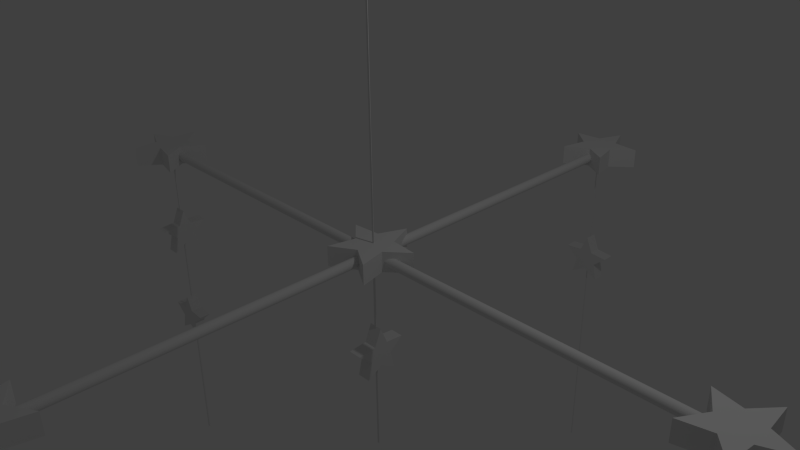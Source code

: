 # Source: mobile2.blend  (saved by Blender 2.76.0; exported with 4.5.12 LTS)
import bpy
from mathutils import Matrix  # noqa: F401  (used for matrix-valued properties, if any)

bpy.ops.wm.read_factory_settings(use_empty=True)
scene = bpy.context.scene
scene.name = 'Scene'

# ---- collections
col_collection_1 = bpy.data.collections.new('Collection 1'); scene.collection.children.link(col_collection_1)

# ---- world
world_world = bpy.data.worlds.new('World'); scene.world = world_world
world_world.color = (0.05088, 0.05088, 0.05088)
world_world.use_sun_shadow = False
world_world.sun_shadow_jitter_overblur = 0.0
world_world.cycles.sampling_method = 'MANUAL'
world_world.cycles.sample_map_resolution = 256

# ---- cameras
cam_camera = bpy.data.cameras.new('Camera')
cam_camera.clip_end = 100.0
cam_camera.lens = 35.0
cam_camera.sensor_width = 32.0
cam_camera.sensor_height = 18.0
cam_camera.ortho_scale = 7.314
cam_camera.dof.focus_distance = 0.0
cam_camera.dof.aperture_fstop = 128.0

# ---- lights
light_lamp = bpy.data.lights.new('Lamp', 'POINT')
light_lamp.transmission_factor = 0.0
light_lamp.cutoff_distance = 30.0
light_lamp.energy = 100.0
light_lamp.shadow_buffer_clip_start = 1.001
light_lamp.shadow_soft_size = 0.1
light_lamp.shadow_maximum_resolution = 0.006
light_lamp.use_absolute_resolution = True
light_lamp.cycles.use_multiple_importance_sampling = False

# ---- meshes
me_cylinder = bpy.data.meshes.new('Cylinder')
me_cylinder.from_pydata([(-4.97, 0.07016, -4.768e-07), (4.97, 0.07016, 4.768e-07), (-4.97, 0.06076, -0.03508), (4.97, 0.06076, -0.03508), (-4.97, 0.03508, -0.06076), (4.97, 0.03508, -0.06076), (-4.97, -7.907e-07, -0.07016), (4.97, 5.448e-07, -0.07016), (-4.97, -0.03508, -0.06076), (4.97, -0.03508, -0.06076), (-4.97, -0.06076, -0.03508), (4.97, -0.06076, -0.03508), (-4.97, -0.07016, -4.768e-07), (4.97, -0.07016, 4.768e-07), (-4.97, -0.06076, 0.03508), (4.97, -0.06076, 0.03508), (-4.97, -0.03508, 0.06076), (4.97, -0.03508, 0.06076), (-4.97, -8.391e-07, 0.07016), (4.97, 4.964e-07, 0.07016), (-4.97, 0.03508, 0.06076), (4.97, 0.03508, 0.06076), (-4.97, 0.06076, 0.03508), (4.97, 0.06076, 0.03508), (0.07016, 4.97, -4.768e-07), (0.07016, -4.97, 4.768e-07), (0.06076, 4.97, -0.03508), (0.06076, -4.97, -0.03508), (0.03508, 4.97, -0.06076), (0.03508, -4.97, -0.06076), (-9.537e-07, 4.97, -0.07016), (9.537e-07, -4.97, -0.07016), (-0.03508, 4.97, -0.06076), (-0.03508, -4.97, -0.06076), (-0.06076, 4.97, -0.03508), (-0.06076, -4.97, -0.03508), (-0.07016, 4.97, -4.768e-07), (-0.07016, -4.97, 4.768e-07), (-0.06076, 4.97, 0.03508), (-0.06076, -4.97, 0.03508), (-0.03508, 4.97, 0.06076), (-0.03508, -4.97, 0.06076), (-9.537e-07, 4.97, 0.07016), (9.537e-07, -4.97, 0.07016), (0.03508, 4.97, 0.06076), (0.03508, -4.97, 0.06076), (0.06076, 4.97, 0.03508), (0.06076, -4.97, 0.03508), (-0.156, 0.2164, 0.1612), (-0.5589, 0.1839, 0.1612), (-0.2541, -0.08151, 0.1612), (-0.3476, -0.4747, 0.1612), (-0.0009884, -0.2668, 0.1612), (0.3441, -0.4773, 0.1612), (0.2534, -0.08339, 0.1612), (0.5602, 0.1797, 0.1612), (0.1576, 0.2153, 0.1612), (0.002179, 0.5883, 0.1612), (-0.156, 0.2164, -0.1303), (-0.5589, 0.1839, -0.1303), (-0.2541, -0.08151, -0.1303), (-0.3476, -0.4747, -0.1303), (-0.0009884, -0.2668, -0.1303), (0.3441, -0.4773, -0.1303), (0.2534, -0.08339, -0.1303), (0.5602, 0.1797, -0.1303), (0.1576, 0.2153, -0.1303), (0.002179, 0.5883, -0.1303), (4.898, 0.2538, 0.1612), (4.504, 0.3462, 0.1612), (4.713, 0.0002019, 0.1612), (4.504, -0.3455, 0.1612), (4.897, -0.2537, 0.1612), (5.161, -0.5597, 0.1612), (5.196, -0.157, 0.1612), (5.568, -0.0004455, 0.1612), (5.196, 0.1567, 0.1612), (5.162, 0.5594, 0.1612), (4.898, 0.2538, -0.1303), (4.504, 0.3462, -0.1303), (4.713, 0.0002019, -0.1303), (4.504, -0.3455, -0.1303), (4.897, -0.2537, -0.1303), (5.161, -0.5597, -0.1303), (5.196, -0.157, -0.1303), (5.568, -0.0004455, -0.1303), (5.196, 0.1567, -0.1303), (5.162, 0.5594, -0.1303), (-5.218, 0.1559, 0.1612), (-5.59, -0.00243, 0.1612), (-5.217, -0.1577, 0.1612), (-5.181, -0.5603, 0.1612), (-4.918, -0.2534, 0.1612), (-4.524, -0.3439, 0.1612), (-4.735, 0.001102, 0.1612), (-4.527, 0.3478, 0.1612), (-4.92, 0.2541, 0.1612), (-5.186, 0.5588, 0.1612), (-5.218, 0.1559, -0.1303), (-5.59, -0.00243, -0.1303), (-5.217, -0.1577, -0.1303), (-5.181, -0.5603, -0.1303), (-4.918, -0.2534, -0.1303), (-4.524, -0.3439, -0.1303), (-4.735, 0.001102, -0.1303), (-4.527, 0.3478, -0.1303), (-4.92, 0.2541, -0.1303), (-5.186, 0.5588, -0.1303), (-0.1587, 5.134, 0.1612), (-0.5615, 5.101, 0.1612), (-0.2567, 4.836, 0.1612), (-0.3503, 4.443, 0.1612), (-0.003664, 4.651, 0.1612), (0.3414, 4.44, 0.1612), (0.2508, 4.834, 0.1612), (0.5575, 5.097, 0.1612), (0.155, 5.133, 0.1612), (-0.0004959, 5.506, 0.1612), (-0.1587, 5.134, -0.1303), (-0.5615, 5.101, -0.1303), (-0.2567, 4.836, -0.1303), (-0.3503, 4.443, -0.1303), (-0.003664, 4.651, -0.1303), (0.3414, 4.44, -0.1303), (0.2508, 4.834, -0.1303), (0.5575, 5.097, -0.1303), (0.155, 5.133, -0.1303), (-0.0004959, 5.506, -0.1303), (-0.003724, -4.716, 0.1612), (-0.3504, -4.508, 0.1612), (-0.2567, -4.901, 0.1612), (-0.5615, -5.167, 0.1612), (-0.1587, -5.199, 0.1612), (-0.0003615, -5.571, 0.1612), (0.155, -5.198, 0.1612), (0.5576, -5.162, 0.1612), (0.2507, -4.899, 0.1612), (0.3413, -4.505, 0.1612), (-0.003724, -4.716, -0.1303), (-0.3504, -4.508, -0.1303), (-0.2567, -4.901, -0.1303), (-0.5615, -5.167, -0.1303), (-0.1587, -5.199, -0.1303), (-0.0003615, -5.571, -0.1303), (0.155, -5.198, -0.1303), (0.5576, -5.162, -0.1303), (0.2507, -4.899, -0.1303), (0.3413, -4.505, -0.1303), (-6.082e-09, 0.01534, -3.087), (-6.082e-09, 0.01534, -0.09243), (0.01632, -0.007669, -3.087), (0.01632, -0.007669, -0.09243), (-0.01632, -0.007669, -3.087), (-0.01632, -0.007669, -0.09243), (4.998, 0.01585, -5.749), (4.998, 0.01585, -0.09243), (5.017, -0.007927, -5.749), (5.017, -0.007927, -0.09243), (4.979, -0.007927, -5.749), (4.979, -0.007927, -0.09243), (-5.03, 0.01529, -5.749), (-5.03, 0.01529, -0.09243), (-5.019, -0.007646, -5.749), (-5.019, -0.007646, -0.09243), (-5.041, -0.007646, -5.749), (-5.041, -0.007646, -0.09243), (-6.302e-09, 4.917, -5.749), (-6.302e-09, 4.917, -0.09243), (0.008104, 4.903, -5.749), (0.008104, 4.903, -0.09243), (-0.008104, 4.903, -5.749), (-0.008104, 4.903, -0.09243), (-5.762e-09, -4.931, -5.749), (-5.762e-09, -4.931, -0.09243), (0.02827, -4.97, -5.749), (0.02827, -4.97, -0.09243), (-0.02827, -4.97, -5.749), (-0.02827, -4.97, -0.09243), (-6.088e-09, 0.01349, 0.0523), (-6.088e-09, 0.01349, 18.93), (0.01433, -0.006744, 0.0523), (0.01433, -0.006744, 18.93), (-0.01433, -0.006744, 0.0523), (-0.01433, -0.006744, 18.93), (-0.1093, 4.818, -1.764), (-0.3847, 4.818, -1.786), (-0.1763, 4.818, -1.967), (-0.2403, 4.818, -2.236), (-0.003351, 4.818, -2.094), (0.2325, 4.818, -2.238), (0.1706, 4.818, -1.969), (0.3802, 4.818, -1.789), (0.1051, 4.818, -1.765), (-0.001186, 4.818, -1.51), (-0.1093, 5.017, -1.764), (-0.3847, 5.017, -1.786), (-0.1763, 5.017, -1.967), (-0.2403, 5.017, -2.236), (-0.003351, 5.017, -2.094), (0.2325, 5.017, -2.238), (0.1706, 5.017, -1.969), (0.3802, 5.017, -1.789), (0.1051, 5.017, -1.765), (-0.001186, 5.017, -1.51), (5.089, -0.1006, -1.323), (5.089, -0.376, -1.345), (5.089, -0.1676, -1.527), (5.089, -0.2315, -1.795), (5.089, 0.005365, -1.653), (5.089, 0.2412, -1.797), (5.089, 0.1793, -1.528), (5.089, 0.389, -1.348), (5.089, 0.1138, -1.324), (5.089, 0.00753, -1.069), (4.89, -0.1006, -1.323), (4.89, -0.376, -1.345), (4.89, -0.1676, -1.527), (4.89, -0.2315, -1.795), (4.89, 0.005365, -1.653), (4.89, 0.2412, -1.797), (4.89, 0.1793, -1.528), (4.89, 0.389, -1.348), (4.89, 0.1138, -1.324), (4.89, 0.00753, -1.069), (4.883, -0.09359, -3.028), (4.607, -0.09359, -3.05), (4.816, -0.09359, -3.231), (4.752, -0.09359, -3.5), (4.989, -0.09359, -3.358), (5.224, -0.09359, -3.502), (5.162, -0.09359, -3.233), (5.372, -0.09359, -3.053), (5.097, -0.09359, -3.029), (4.991, -0.09359, -2.774), (4.883, 0.1057, -3.028), (4.607, 0.1057, -3.05), (4.816, 0.1057, -3.231), (4.752, 0.1057, -3.5), (4.989, 0.1057, -3.358), (5.224, 0.1057, -3.502), (5.162, 0.1057, -3.233), (5.372, 0.1057, -3.053), (5.097, 0.1057, -3.029), (4.991, 0.1057, -2.774), (-4.933, -0.1006, -1.323), (-4.933, -0.376, -1.345), (-4.933, -0.1676, -1.527), (-4.933, -0.2315, -1.795), (-4.933, 0.005365, -1.653), (-4.933, 0.2412, -1.797), (-4.933, 0.1793, -1.528), (-4.933, 0.389, -1.348), (-4.933, 0.1138, -1.324), (-4.933, 0.00753, -1.069), (-5.132, -0.1006, -1.323), (-5.132, -0.376, -1.345), (-5.132, -0.1676, -1.527), (-5.132, -0.2315, -1.795), (-5.132, 0.005365, -1.653), (-5.132, 0.2412, -1.797), (-5.132, 0.1793, -1.528), (-5.132, 0.389, -1.348), (-5.132, 0.1138, -1.324), (-5.132, 0.00753, -1.069), (-5.139, -0.09359, -3.028), (-5.414, -0.09359, -3.05), (-5.206, -0.09359, -3.231), (-5.27, -0.09359, -3.5), (-5.033, -0.09359, -3.358), (-4.797, -0.09359, -3.502), (-4.859, -0.09359, -3.233), (-4.649, -0.09359, -3.053), (-4.925, -0.09359, -3.029), (-5.031, -0.09359, -2.774), (-5.139, 0.1057, -3.028), (-5.414, 0.1057, -3.05), (-5.206, 0.1057, -3.231), (-5.27, 0.1057, -3.5), (-5.033, 0.1057, -3.358), (-4.797, 0.1057, -3.502), (-4.859, 0.1057, -3.233), (-4.649, 0.1057, -3.053), (-4.925, 0.1057, -3.029), (-5.031, 0.1057, -2.774), (-0.1093, -5.06, -1.764), (-0.3847, -5.06, -1.786), (-0.1763, -5.06, -1.967), (-0.2403, -5.06, -2.236), (-0.003351, -5.06, -2.094), (0.2325, -5.06, -2.238), (0.1706, -5.06, -1.969), (0.3802, -5.06, -1.789), (0.1051, -5.06, -1.765), (-0.001186, -5.06, -1.51), (-0.1093, -4.861, -1.764), (-0.3847, -4.861, -1.786), (-0.1763, -4.861, -1.967), (-0.2403, -4.861, -2.236), (-0.003351, -4.861, -2.094), (0.2325, -4.861, -2.238), (0.1706, -4.861, -1.969), (0.3802, -4.861, -1.789), (0.1051, -4.861, -1.765), (-0.001186, -4.861, -1.51), (0.09696, -0.1045, -1.355), (0.09696, -0.3799, -1.377), (0.09696, -0.1715, -1.558), (0.09696, -0.2355, -1.827), (0.09696, 0.001445, -1.685), (0.09696, 0.2373, -1.829), (0.09696, 0.1754, -1.559), (0.09696, 0.385, -1.38), (0.09696, 0.1099, -1.355), (0.09696, 0.00361, -1.1), (-0.1023, -0.1045, -1.355), (-0.1023, -0.3799, -1.377), (-0.1023, -0.1715, -1.558), (-0.1023, -0.2355, -1.827), (-0.1023, 0.001445, -1.685), (-0.1023, 0.2373, -1.829), (-0.1023, 0.1754, -1.559), (-0.1023, 0.385, -1.38), (-0.1023, 0.1099, -1.355), (-0.1023, 0.00361, -1.1), (-6.088e-09, 0.01349, 4.772), (-6.088e-09, 0.01349, 9.492), (-6.088e-09, 0.01349, 14.21), (0.01433, -0.006744, 14.21), (0.01433, -0.006744, 9.492), (0.01433, -0.006744, 4.772), (-0.01433, -0.006744, 14.21), (-0.01433, -0.006744, 9.492), (-0.01433, -0.006744, 4.772)], [], [(0, 1, 3, 2), (2, 3, 5, 4), (4, 5, 7, 6), (6, 7, 9, 8), (8, 9, 11, 10), (10, 11, 13, 12), (12, 13, 15, 14), (14, 15, 17, 16), (16, 17, 19, 18), (18, 19, 21, 20), (22, 23, 1, 0), (20, 21, 23, 22), (24, 25, 27, 26), (26, 27, 29, 28), (28, 29, 31, 30), (30, 31, 33, 32), (32, 33, 35, 34), (34, 35, 37, 36), (36, 37, 39, 38), (38, 39, 41, 40), (40, 41, 43, 42), (42, 43, 45, 44), (46, 47, 25, 24), (44, 45, 47, 46), (57, 67, 58, 48), (56, 66, 67, 57), (55, 65, 66, 56), (54, 64, 65, 55), (53, 63, 64, 54), (52, 62, 63, 53), (51, 61, 62, 52), (50, 60, 61, 51), (49, 59, 60, 50), (48, 58, 59, 49), (59, 58, 67, 66, 65, 64, 63, 62, 61, 60), (49, 50, 51, 52, 53, 54, 55, 56, 57, 48), (77, 87, 78, 68), (76, 86, 87, 77), (75, 85, 86, 76), (74, 84, 85, 75), (73, 83, 84, 74), (72, 82, 83, 73), (71, 81, 82, 72), (70, 80, 81, 71), (69, 79, 80, 70), (68, 78, 79, 69), (79, 78, 87, 86, 85, 84, 83, 82, 81, 80), (69, 70, 71, 72, 73, 74, 75, 76, 77, 68), (97, 107, 98, 88), (96, 106, 107, 97), (95, 105, 106, 96), (94, 104, 105, 95), (93, 103, 104, 94), (92, 102, 103, 93), (91, 101, 102, 92), (90, 100, 101, 91), (89, 99, 100, 90), (88, 98, 99, 89), (99, 98, 107, 106, 105, 104, 103, 102, 101, 100), (89, 90, 91, 92, 93, 94, 95, 96, 97, 88), (117, 127, 118, 108), (116, 126, 127, 117), (115, 125, 126, 116), (114, 124, 125, 115), (113, 123, 124, 114), (112, 122, 123, 113), (111, 121, 122, 112), (110, 120, 121, 111), (109, 119, 120, 110), (108, 118, 119, 109), (119, 118, 127, 126, 125, 124, 123, 122, 121, 120), (109, 110, 111, 112, 113, 114, 115, 116, 117, 108), (137, 147, 138, 128), (136, 146, 147, 137), (135, 145, 146, 136), (134, 144, 145, 135), (133, 143, 144, 134), (132, 142, 143, 133), (131, 141, 142, 132), (130, 140, 141, 131), (129, 139, 140, 130), (128, 138, 139, 129), (139, 138, 147, 146, 145, 144, 143, 142, 141, 140), (129, 130, 131, 132, 133, 134, 135, 136, 137, 128), (148, 149, 151, 150), (152, 153, 149, 148), (150, 151, 153, 152), (151, 149, 153), (148, 150, 152), (154, 155, 157, 156), (158, 159, 155, 154), (156, 157, 159, 158), (157, 155, 159), (154, 156, 158), (160, 161, 163, 162), (164, 165, 161, 160), (162, 163, 165, 164), (163, 161, 165), (160, 162, 164), (166, 167, 169, 168), (170, 171, 167, 166), (168, 169, 171, 170), (169, 167, 171), (166, 168, 170), (172, 173, 175, 174), (176, 177, 173, 172), (174, 175, 177, 176), (175, 173, 177), (172, 174, 176), (326, 179, 181, 327), (330, 183, 179, 326), (327, 181, 183, 330), (181, 179, 183), (178, 180, 182), (193, 203, 194, 184), (192, 202, 203, 193), (191, 201, 202, 192), (190, 200, 201, 191), (189, 199, 200, 190), (188, 198, 199, 189), (187, 197, 198, 188), (186, 196, 197, 187), (185, 195, 196, 186), (184, 194, 195, 185), (195, 194, 203, 202, 201, 200, 199, 198, 197, 196), (185, 186, 187, 188, 189, 190, 191, 192, 193, 184), (213, 223, 214, 204), (212, 222, 223, 213), (211, 221, 222, 212), (210, 220, 221, 211), (209, 219, 220, 210), (208, 218, 219, 209), (207, 217, 218, 208), (206, 216, 217, 207), (205, 215, 216, 206), (204, 214, 215, 205), (215, 214, 223, 222, 221, 220, 219, 218, 217, 216), (205, 206, 207, 208, 209, 210, 211, 212, 213, 204), (233, 243, 234, 224), (232, 242, 243, 233), (231, 241, 242, 232), (230, 240, 241, 231), (229, 239, 240, 230), (228, 238, 239, 229), (227, 237, 238, 228), (226, 236, 237, 227), (225, 235, 236, 226), (224, 234, 235, 225), (235, 234, 243, 242, 241, 240, 239, 238, 237, 236), (225, 226, 227, 228, 229, 230, 231, 232, 233, 224), (253, 263, 254, 244), (252, 262, 263, 253), (251, 261, 262, 252), (250, 260, 261, 251), (249, 259, 260, 250), (248, 258, 259, 249), (247, 257, 258, 248), (246, 256, 257, 247), (245, 255, 256, 246), (244, 254, 255, 245), (255, 254, 263, 262, 261, 260, 259, 258, 257, 256), (245, 246, 247, 248, 249, 250, 251, 252, 253, 244), (273, 283, 274, 264), (272, 282, 283, 273), (271, 281, 282, 272), (270, 280, 281, 271), (269, 279, 280, 270), (268, 278, 279, 269), (267, 277, 278, 268), (266, 276, 277, 267), (265, 275, 276, 266), (264, 274, 275, 265), (275, 274, 283, 282, 281, 280, 279, 278, 277, 276), (265, 266, 267, 268, 269, 270, 271, 272, 273, 264), (293, 303, 294, 284), (292, 302, 303, 293), (291, 301, 302, 292), (290, 300, 301, 291), (289, 299, 300, 290), (288, 298, 299, 289), (287, 297, 298, 288), (286, 296, 297, 287), (285, 295, 296, 286), (284, 294, 295, 285), (295, 294, 303, 302, 301, 300, 299, 298, 297, 296), (285, 286, 287, 288, 289, 290, 291, 292, 293, 284), (313, 323, 314, 304), (312, 322, 323, 313), (311, 321, 322, 312), (310, 320, 321, 311), (309, 319, 320, 310), (308, 318, 319, 309), (307, 317, 318, 308), (306, 316, 317, 307), (305, 315, 316, 306), (304, 314, 315, 305), (315, 314, 323, 322, 321, 320, 319, 318, 317, 316), (305, 306, 307, 308, 309, 310, 311, 312, 313, 304), (180, 329, 332, 182), (329, 328, 331, 332), (328, 327, 330, 331), (182, 332, 324, 178), (332, 331, 325, 324), (331, 330, 326, 325), (178, 324, 329, 180), (324, 325, 328, 329), (325, 326, 327, 328)])
me_cylinder.polygons.foreach_set('use_smooth', [1, 1, 1, 1, 1, 1, 1, 1, 1, 1, 1, 1, 1, 1, 1, 1, 1, 1, 1, 1, 1, 1, 1, 1, 0, 0, 0, 0, 0, 0, 0, 0, 0, 0, 0, 0, 0, 0, 0, 0, 0, 0, 0, 0, 0, 0, 0, 0, 0, 0, 0, 0, 0, 0, 0, 0, 0, 0, 0, 0, 0, 0, 0, 0, 0, 0, 0, 0, 0, 0, 0, 0, 0, 0, 0, 0, 0, 0, 0, 0, 0, 0, 0, 0, 0, 0, 0, 0, 0, 0, 0, 0, 0, 0, 0, 0, 0, 0, 0, 0, 0, 0, 0, 0, 0, 0, 0, 0, 0, 0, 0, 0, 0, 0, 0, 0, 0, 0, 0, 0, 0, 0, 0, 0, 0, 0, 0, 0, 0, 0, 0, 0, 0, 0, 0, 0, 0, 0, 0, 0, 0, 0, 0, 0, 0, 0, 0, 0, 0, 0, 0, 0, 0, 0, 0, 0, 0, 0, 0, 0, 0, 0, 0, 0, 0, 0, 0, 0, 0, 0, 0, 0, 0, 0, 0, 0, 0, 0, 0, 0, 0, 0, 0, 0, 0, 0, 0, 0, 0, 0, 0, 0, 0, 0, 0, 0, 0, 0, 0, 0, 0, 0, 0, 0, 0, 0, 0])
_uv = me_cylinder.uv_layers.new(name='UVMap')
_uv.uv.foreach_set('vector', [0.0009359, 0.0445, 0.6301, 0.04473, 0.6302, 0.05571, 0.001024, 0.05548, 0.001024, 0.05548, 0.6302, 0.05571, 0.6302, 0.06669, 0.001111, 0.06646, 0.001111, 0.06646, 0.6302, 0.06669, 0.6303, 0.07767, 0.001199, 0.07744, 0.001199, 0.07744, 0.6303, 0.07767, 0.6304, 0.08864, 0.001287, 0.08842, 0.001287, 0.08842, 0.6304, 0.08864, 0.6305, 0.09962, 0.001375, 0.0994, 0.001375, 0.0994, 0.6305, 0.09962, 0.6306, 0.1106, 0.001462, 0.1104, 0.001462, 0.1104, 0.6306, 0.1106, 0.6307, 0.1216, 0.00155, 0.1214, 0.00155, 0.1214, 0.6307, 0.1216, 0.6308, 0.1326, 0.001638, 0.1323, 0.0005849, 0.0005849, 0.6297, 0.000806, 0.6298, 0.01179, 0.0006726, 0.01156, 0.0006726, 0.01156, 0.6298, 0.01179, 0.6299, 0.02277, 0.0007604, 0.02254, 0.0008482, 0.03352, 0.63, 0.03375, 0.6301, 0.04473, 0.0009359, 0.0445, 0.0007604, 0.02254, 0.6299, 0.02277, 0.63, 0.03375, 0.0008482, 0.03352, 0.6307, 0.2545, 0.001593, 0.2545, 0.001501, 0.2435, 0.6306, 0.2435, 0.6306, 0.2435, 0.001501, 0.2435, 0.00141, 0.2326, 0.6305, 0.2326, 0.6305, 0.2326, 0.00141, 0.2326, 0.001318, 0.2216, 0.6304, 0.2216, 0.6304, 0.2216, 0.001318, 0.2216, 0.001226, 0.2106, 0.6304, 0.2106, 0.6304, 0.2106, 0.001226, 0.2106, 0.001135, 0.1996, 0.6303, 0.1996, 0.6303, 0.1996, 0.001135, 0.1996, 0.001043, 0.1886, 0.6302, 0.1886, 0.6302, 0.1886, 0.001043, 0.1886, 0.0009515, 0.1777, 0.6301, 0.1777, 0.6301, 0.1777, 0.0009515, 0.1777, 0.0008598, 0.1667, 0.63, 0.1667, 0.63, 0.1667, 0.0008598, 0.1667, 0.0007682, 0.1557, 0.6299, 0.1557, 0.6299, 0.1557, 0.0007682, 0.1557, 0.0006766, 0.1447, 0.6298, 0.1447, 0.6308, 0.2655, 0.001684, 0.2655, 0.001593, 0.2545, 0.6307, 0.2545, 0.6298, 0.1447, 0.0006766, 0.1447, 0.0005849, 0.1337, 0.6297, 0.1337, 0.1124, 0.307, 0.1124, 0.2667, 0.05649, 0.2667, 0.05649, 0.307, 0.1683, 0.307, 0.1683, 0.2667, 0.1124, 0.2667, 0.1124, 0.307, 0.2242, 0.307, 0.2242, 0.2667, 0.1683, 0.2667, 0.1683, 0.307, 0.2801, 0.307, 0.2801, 0.2667, 0.2242, 0.2667, 0.2242, 0.307, 0.336, 0.307, 0.336, 0.2667, 0.2801, 0.2667, 0.2801, 0.307, 0.3919, 0.307, 0.3919, 0.2667, 0.336, 0.2667, 0.336, 0.307, 0.4478, 0.307, 0.4478, 0.2667, 0.3919, 0.2667, 0.3919, 0.307, 0.5038, 0.307, 0.5038, 0.2667, 0.4478, 0.2667, 0.4478, 0.307, 0.5597, 0.307, 0.5597, 0.2667, 0.5038, 0.2667, 0.5038, 0.307, 0.05649, 0.307, 0.05649, 0.2667, 0.0005849, 0.2667, 0.000585, 0.307, 0.2974, 0.6788, 0.3397, 0.7153, 0.3269, 0.7698, 0.3748, 0.7408, 0.4226, 0.7698, 0.4099, 0.7153, 0.4522, 0.6788, 0.3965, 0.6741, 0.3748, 0.6225, 0.3531, 0.6741, 0.149, 0.6521, 0.1779, 0.6999, 0.149, 0.7478, 0.2034, 0.7351, 0.24, 0.7774, 0.2447, 0.7216, 0.2962, 0.6999, 0.2447, 0.6783, 0.24, 0.6225, 0.2034, 0.6648, 0.336, 0.3497, 0.336, 0.39, 0.3919, 0.39, 0.3919, 0.3497, 0.2801, 0.3497, 0.2801, 0.39, 0.336, 0.39, 0.336, 0.3497, 0.2242, 0.3497, 0.2242, 0.39, 0.2801, 0.39, 0.2801, 0.3497, 0.1683, 0.3497, 0.1683, 0.39, 0.2242, 0.39, 0.2242, 0.3497, 0.1124, 0.3497, 0.1124, 0.39, 0.1683, 0.39, 0.1683, 0.3497, 0.05649, 0.3497, 0.05649, 0.39, 0.1124, 0.39, 0.1124, 0.3497, 0.0005849, 0.3497, 0.0005849, 0.39, 0.05649, 0.39, 0.05649, 0.3497, 0.5038, 0.3497, 0.5038, 0.39, 0.5597, 0.39, 0.5597, 0.3497, 0.4478, 0.3497, 0.4478, 0.39, 0.5038, 0.39, 0.5038, 0.3497, 0.3919, 0.3497, 0.3919, 0.39, 0.4478, 0.39, 0.4478, 0.3497, 0.2742, 0.6214, 0.2615, 0.5669, 0.3038, 0.5304, 0.2481, 0.5257, 0.2264, 0.4741, 0.2047, 0.5257, 0.149, 0.5304, 0.1913, 0.5669, 0.1786, 0.6214, 0.2264, 0.5924, 0.7003, 0.4741, 0.6638, 0.5164, 0.6093, 0.5037, 0.6383, 0.5516, 0.6093, 0.5994, 0.6638, 0.5867, 0.7003, 0.629, 0.705, 0.5732, 0.7566, 0.5516, 0.705, 0.5299, 0.4478, 0.3082, 0.4478, 0.3485, 0.5038, 0.3485, 0.5038, 0.3082, 0.3919, 0.3082, 0.3919, 0.3485, 0.4478, 0.3485, 0.4478, 0.3082, 0.336, 0.3082, 0.336, 0.3485, 0.3919, 0.3485, 0.3919, 0.3082, 0.2801, 0.3082, 0.2801, 0.3485, 0.336, 0.3485, 0.336, 0.3082, 0.2242, 0.3082, 0.2242, 0.3485, 0.2801, 0.3485, 0.2801, 0.3082, 0.1683, 0.3082, 0.1683, 0.3485, 0.2242, 0.3485, 0.2242, 0.3082, 0.1124, 0.3082, 0.1124, 0.3485, 0.1683, 0.3485, 0.1683, 0.3082, 0.05649, 0.3082, 0.05649, 0.3485, 0.1124, 0.3485, 0.1124, 0.3082, 0.0005849, 0.3082, 0.000585, 0.3485, 0.05649, 0.3485, 0.05649, 0.3082, 0.5038, 0.3082, 0.5038, 0.3485, 0.5597, 0.3485, 0.5597, 0.3082, 0.6867, 0.473, 0.7084, 0.4215, 0.7641, 0.4167, 0.7218, 0.3802, 0.7346, 0.3257, 0.6867, 0.3547, 0.6389, 0.3257, 0.6516, 0.3802, 0.6093, 0.4167, 0.665, 0.4215, 0.05682, 0.4741, 0.05211, 0.5299, 0.0005849, 0.5515, 0.05211, 0.5732, 0.05682, 0.629, 0.09338, 0.5867, 0.1478, 0.5994, 0.1189, 0.5516, 0.1478, 0.5037, 0.09338, 0.5164, 0.4478, 0.4315, 0.4478, 0.3912, 0.3919, 0.3912, 0.3919, 0.4315, 0.5038, 0.4315, 0.5038, 0.3912, 0.4478, 0.3912, 0.4478, 0.4315, 0.5597, 0.4315, 0.5597, 0.3912, 0.5038, 0.3912, 0.5038, 0.4315, 0.05649, 0.4315, 0.05649, 0.3912, 0.0005849, 0.3912, 0.0005849, 0.4315, 0.1124, 0.4315, 0.1124, 0.3912, 0.05649, 0.3912, 0.05649, 0.4315, 0.1683, 0.4315, 0.1683, 0.3912, 0.1124, 0.3912, 0.1124, 0.4315, 0.2242, 0.4315, 0.2242, 0.3912, 0.1683, 0.3912, 0.1683, 0.4315, 0.2801, 0.4315, 0.2801, 0.3912, 0.2242, 0.3912, 0.2242, 0.4315, 0.336, 0.4315, 0.336, 0.3912, 0.2801, 0.3912, 0.2801, 0.4315, 0.3919, 0.4315, 0.3919, 0.3912, 0.336, 0.3912, 0.336, 0.4315, 0.632, 0.2111, 0.6835, 0.2328, 0.6882, 0.2885, 0.7248, 0.2462, 0.7792, 0.259, 0.7503, 0.2111, 0.7792, 0.1633, 0.7248, 0.176, 0.6882, 0.1337, 0.6835, 0.1894, 0.4609, 0.7211, 0.5166, 0.7258, 0.5383, 0.7774, 0.56, 0.7258, 0.6157, 0.7211, 0.5734, 0.6846, 0.5862, 0.6301, 0.5383, 0.6591, 0.4905, 0.6301, 0.5032, 0.6846, 0.2242, 0.473, 0.2242, 0.4327, 0.1683, 0.4327, 0.1683, 0.473, 0.2801, 0.473, 0.2801, 0.4327, 0.2242, 0.4327, 0.2242, 0.473, 0.336, 0.473, 0.336, 0.4327, 0.2801, 0.4327, 0.2801, 0.473, 0.3919, 0.473, 0.3919, 0.4327, 0.336, 0.4327, 0.336, 0.473, 0.4478, 0.473, 0.4478, 0.4327, 0.3919, 0.4327, 0.3919, 0.473, 0.5038, 0.473, 0.5038, 0.4327, 0.4478, 0.4327, 0.4478, 0.473, 0.5597, 0.473, 0.5597, 0.4327, 0.5038, 0.4327, 0.5038, 0.473, 0.05649, 0.473, 0.05649, 0.4327, 0.0005849, 0.4327, 0.0005849, 0.473, 0.1124, 0.473, 0.1124, 0.4327, 0.05649, 0.4327, 0.05649, 0.473, 0.1683, 0.473, 0.1683, 0.4327, 0.1124, 0.4327, 0.1124, 0.473, 0.4609, 0.5994, 0.5154, 0.5867, 0.5519, 0.629, 0.5566, 0.5732, 0.6082, 0.5516, 0.5566, 0.5299, 0.5519, 0.4741, 0.5154, 0.5164, 0.4609, 0.5037, 0.4899, 0.5516, 0.305, 0.5304, 0.3473, 0.5669, 0.3345, 0.6214, 0.3824, 0.5924, 0.4302, 0.6214, 0.4175, 0.5669, 0.4598, 0.5304, 0.4041, 0.5257, 0.3824, 0.4741, 0.3607, 0.5257, 0.1245, 0.6302, 0.1245, 0.9424, 0.119, 0.9424, 0.119, 0.6302, 0.1299, 0.6301, 0.1299, 0.9423, 0.1245, 0.9424, 0.1245, 0.6302, 0.119, 0.6302, 0.119, 0.9424, 0.1136, 0.9424, 0.1136, 0.6302, 0.6036, 0.3065, 0.6014, 0.3097, 0.5991, 0.3065, 0.6014, 0.3022, 0.6036, 0.3053, 0.5991, 0.3053, 0.8193, 0.1338, 0.8191, 0.5853, 0.8112, 0.5854, 0.8114, 0.1339, 0.8272, 0.1338, 0.827, 0.5853, 0.8191, 0.5853, 0.8193, 0.1338, 0.835, 0.1337, 0.8349, 0.5852, 0.827, 0.5853, 0.8272, 0.1338, 0.6044, 0.2932, 0.6017, 0.2965, 0.5991, 0.2932, 0.6017, 0.2977, 0.6044, 0.301, 0.5991, 0.301, 0.95, 0.1338, 0.95, 0.5242, 0.9432, 0.5243, 0.9432, 0.1339, 0.9568, 0.1338, 0.9568, 0.5242, 0.95, 0.5242, 0.95, 0.1338, 0.9636, 0.1337, 0.9636, 0.5241, 0.9568, 0.5242, 0.9568, 0.1338, 0.5991, 0.3188, 0.6027, 0.3188, 0.6005, 0.3216, 0.6027, 0.3256, 0.5991, 0.3256, 0.6005, 0.3228, 0.1423, 0.6302, 0.1422, 0.9472, 0.1366, 0.9473, 0.1367, 0.6302, 0.1478, 0.6301, 0.1477, 0.9472, 0.1422, 0.9472, 0.1423, 0.6302, 0.1367, 0.6302, 0.1366, 0.9473, 0.1311, 0.9473, 0.1312, 0.6303, 0.6011, 0.3279, 0.5991, 0.329, 0.5991, 0.3268, 0.6002, 0.3302, 0.6014, 0.3321, 0.5991, 0.3321, 0.7904, 0.1339, 0.7902, 0.6968, 0.7804, 0.6969, 0.7806, 0.1339, 0.8002, 0.1338, 0.8, 0.6968, 0.7902, 0.6968, 0.7904, 0.1339, 0.8101, 0.1337, 0.8099, 0.6967, 0.8, 0.6968, 0.8002, 0.1338, 0.6069, 0.28, 0.603, 0.2855, 0.5991, 0.28, 0.603, 0.2866, 0.6069, 0.2921, 0.5991, 0.2921, 0.9776, 0.1338, 0.9776, 0.5012, 0.9712, 0.5012, 0.9712, 0.1338, 0.984, 0.1337, 0.984, 0.5011, 0.9776, 0.5012, 0.9776, 0.1338, 0.9712, 0.1338, 0.9712, 0.5012, 0.9648, 0.5013, 0.9648, 0.1339, 0.6031, 0.3109, 0.6011, 0.3137, 0.5991, 0.3109, 0.6011, 0.3148, 0.6031, 0.3176, 0.5991, 0.3176, 0.7616, 0.835, 0.7616, 0.8074, 0.7234, 0.8074, 0.7234, 0.835, 0.7998, 0.835, 0.7998, 0.8074, 0.7616, 0.8074, 0.7616, 0.835, 0.838, 0.835, 0.838, 0.8074, 0.7998, 0.8074, 0.7998, 0.835, 0.8762, 0.835, 0.8762, 0.8074, 0.838, 0.8074, 0.838, 0.835, 0.9144, 0.835, 0.9144, 0.8074, 0.8762, 0.8074, 0.8762, 0.835, 0.5705, 0.835, 0.5705, 0.8074, 0.5323, 0.8074, 0.5323, 0.835, 0.6087, 0.835, 0.6087, 0.8074, 0.5705, 0.8074, 0.5705, 0.835, 0.6469, 0.835, 0.6469, 0.8074, 0.6087, 0.8074, 0.6087, 0.835, 0.6851, 0.835, 0.6851, 0.8074, 0.6469, 0.8074, 0.6469, 0.835, 0.7234, 0.835, 0.7234, 0.8074, 0.6851, 0.8074, 0.6851, 0.835, 0.8112, 0.625, 0.8401, 0.65, 0.8314, 0.6872, 0.8641, 0.6674, 0.8968, 0.6872, 0.8881, 0.65, 0.917, 0.625, 0.879, 0.6218, 0.8641, 0.5866, 0.8493, 0.6218, 0.0005849, 0.8959, 0.03866, 0.8991, 0.05349, 0.9344, 0.06832, 0.8991, 0.1064, 0.8959, 0.07748, 0.8709, 0.08619, 0.8337, 0.05349, 0.8535, 0.02079, 0.8337, 0.0295, 0.8709, 0.7616, 0.8637, 0.7616, 0.8361, 0.7234, 0.8361, 0.7234, 0.8637, 0.7998, 0.8637, 0.7998, 0.8361, 0.7616, 0.8361, 0.7616, 0.8637, 0.838, 0.8637, 0.838, 0.8361, 0.7998, 0.8361, 0.7998, 0.8637, 0.8762, 0.8637, 0.8762, 0.8361, 0.838, 0.8361, 0.838, 0.8637, 0.9144, 0.8637, 0.9144, 0.8361, 0.8762, 0.8361, 0.8762, 0.8637, 0.5705, 0.8637, 0.5705, 0.8361, 0.5323, 0.8361, 0.5323, 0.8637, 0.6087, 0.8637, 0.6087, 0.8361, 0.5705, 0.8361, 0.5705, 0.8637, 0.6469, 0.8637, 0.6469, 0.8361, 0.6087, 0.8361, 0.6087, 0.8637, 0.6851, 0.8637, 0.6851, 0.8361, 0.6469, 0.8361, 0.6469, 0.8637, 0.7234, 0.8637, 0.7234, 0.8361, 0.6851, 0.8361, 0.6851, 0.8637, 0.8564, 0.4432, 0.8891, 0.4234, 0.9218, 0.4432, 0.9131, 0.4059, 0.942, 0.381, 0.9039, 0.3777, 0.8891, 0.3425, 0.8743, 0.3777, 0.8362, 0.381, 0.8651, 0.4059, 0.6169, 0.683, 0.6521, 0.6979, 0.6554, 0.7359, 0.6803, 0.707, 0.7175, 0.7157, 0.6978, 0.683, 0.7175, 0.6503, 0.6803, 0.659, 0.6554, 0.6301, 0.6521, 0.6682, 0.7616, 0.8061, 0.7616, 0.7785, 0.7234, 0.7785, 0.7234, 0.8061, 0.7998, 0.8061, 0.7998, 0.7785, 0.7616, 0.7785, 0.7616, 0.8061, 0.838, 0.8061, 0.838, 0.7785, 0.7998, 0.7785, 0.7998, 0.8061, 0.8762, 0.8061, 0.8762, 0.7785, 0.838, 0.7785, 0.838, 0.8061, 0.9144, 0.8061, 0.9144, 0.7785, 0.8762, 0.7785, 0.8762, 0.8061, 0.5705, 0.8061, 0.5705, 0.7785, 0.5323, 0.7785, 0.5323, 0.8061, 0.6087, 0.8061, 0.6087, 0.7785, 0.5705, 0.7785, 0.5705, 0.8061, 0.6469, 0.8061, 0.6469, 0.7785, 0.6087, 0.7785, 0.6087, 0.8061, 0.6852, 0.8061, 0.6852, 0.7785, 0.6469, 0.7785, 0.6469, 0.8061, 0.7234, 0.8061, 0.7234, 0.7785, 0.6852, 0.7785, 0.6852, 0.8061, 0.149, 0.9465, 0.1842, 0.9613, 0.1874, 0.9994, 0.2124, 0.9705, 0.2496, 0.9792, 0.2298, 0.9465, 0.2496, 0.9138, 0.2124, 0.9225, 0.1874, 0.8936, 0.1842, 0.9317, 0.8362, 0.2557, 0.856, 0.2884, 0.8362, 0.3211, 0.8734, 0.3124, 0.8984, 0.3414, 0.9016, 0.3033, 0.9368, 0.2884, 0.9016, 0.2736, 0.8984, 0.2355, 0.8734, 0.2645, 0.3018, 0.8061, 0.3019, 0.7786, 0.2636, 0.7786, 0.2636, 0.8061, 0.3401, 0.8062, 0.3401, 0.7786, 0.3019, 0.7786, 0.3018, 0.8061, 0.3783, 0.8062, 0.3783, 0.7786, 0.3401, 0.7786, 0.3401, 0.8062, 0.4165, 0.8062, 0.4165, 0.7786, 0.3783, 0.7786, 0.3783, 0.8062, 0.4547, 0.8062, 0.4547, 0.7786, 0.4165, 0.7786, 0.4165, 0.8062, 0.4929, 0.8062, 0.4929, 0.7786, 0.4547, 0.7786, 0.4547, 0.8062, 0.5311, 0.8062, 0.5311, 0.7787, 0.4929, 0.7786, 0.4929, 0.8062, 0.1872, 0.8061, 0.1872, 0.7785, 0.149, 0.7785, 0.149, 0.8061, 0.2254, 0.8061, 0.2254, 0.7785, 0.1872, 0.7785, 0.1872, 0.8061, 0.2636, 0.8061, 0.2636, 0.7786, 0.2254, 0.7785, 0.2254, 0.8061, 0.8564, 0.545, 0.8891, 0.5252, 0.9218, 0.545, 0.9131, 0.5077, 0.942, 0.4828, 0.9039, 0.4795, 0.8891, 0.4443, 0.8743, 0.4795, 0.8362, 0.4828, 0.8651, 0.5077, 0.6319, 0.05349, 0.6672, 0.06832, 0.6704, 0.1064, 0.6954, 0.07748, 0.7326, 0.08619, 0.7128, 0.05349, 0.7326, 0.02079, 0.6954, 0.0295, 0.6704, 0.0005849, 0.6672, 0.03866, 0.3783, 0.8637, 0.3783, 0.8361, 0.3401, 0.8361, 0.3401, 0.8637, 0.4165, 0.8637, 0.4165, 0.8361, 0.3783, 0.8361, 0.3783, 0.8637, 0.4547, 0.8637, 0.4547, 0.8361, 0.4165, 0.8361, 0.4165, 0.8637, 0.4929, 0.8637, 0.4929, 0.8361, 0.4547, 0.8361, 0.4547, 0.8637, 0.5311, 0.8637, 0.5311, 0.8361, 0.4929, 0.8361, 0.4929, 0.8637, 0.1872, 0.8637, 0.1872, 0.8361, 0.149, 0.8361, 0.149, 0.8637, 0.2254, 0.8637, 0.2254, 0.8361, 0.1872, 0.8361, 0.1872, 0.8637, 0.2636, 0.8637, 0.2636, 0.8361, 0.2254, 0.8361, 0.2254, 0.8637, 0.3018, 0.8637, 0.3018, 0.8361, 0.2636, 0.8361, 0.2636, 0.8637, 0.3401, 0.8637, 0.3401, 0.8361, 0.3018, 0.8361, 0.3018, 0.8637, 0.0005849, 0.6923, 0.03866, 0.6955, 0.05349, 0.7308, 0.06832, 0.6955, 0.1064, 0.6923, 0.07748, 0.6673, 0.08619, 0.6301, 0.05349, 0.6499, 0.02079, 0.6301, 0.0295, 0.6673, 0.2508, 0.932, 0.2797, 0.957, 0.271, 0.9942, 0.3037, 0.9745, 0.3364, 0.9942, 0.3277, 0.957, 0.3566, 0.932, 0.3185, 0.9288, 0.3037, 0.8936, 0.2889, 0.9288, 0.3018, 0.835, 0.3018, 0.8074, 0.2636, 0.8074, 0.2636, 0.835, 0.3401, 0.835, 0.3401, 0.8074, 0.3018, 0.8074, 0.3018, 0.835, 0.3783, 0.835, 0.3783, 0.8074, 0.3401, 0.8074, 0.3401, 0.835, 0.4165, 0.835, 0.4165, 0.8074, 0.3783, 0.8074, 0.3783, 0.835, 0.4547, 0.835, 0.4547, 0.8074, 0.4165, 0.8074, 0.4165, 0.835, 0.4929, 0.835, 0.4929, 0.8074, 0.4547, 0.8074, 0.4547, 0.835, 0.5311, 0.835, 0.5311, 0.8074, 0.4929, 0.8074, 0.4929, 0.835, 0.1872, 0.835, 0.1872, 0.8074, 0.149, 0.8074, 0.149, 0.835, 0.2254, 0.835, 0.2254, 0.8074, 0.1872, 0.8074, 0.1872, 0.835, 0.2636, 0.835, 0.2636, 0.8074, 0.2254, 0.8074, 0.2254, 0.835, 0.7337, 0.03902, 0.7627, 0.06401, 0.7539, 0.1012, 0.7866, 0.08144, 0.8193, 0.1012, 0.8106, 0.06401, 0.8396, 0.03902, 0.8015, 0.0358, 0.7866, 0.0005849, 0.7718, 0.0358, 0.8362, 0.1959, 0.8743, 0.1991, 0.8891, 0.2344, 0.9039, 0.1991, 0.942, 0.1959, 0.9131, 0.1709, 0.9218, 0.1337, 0.8891, 0.1535, 0.8564, 0.1337, 0.8651, 0.1709, 0.3018, 0.8924, 0.3018, 0.8649, 0.2636, 0.8649, 0.2636, 0.8924, 0.3401, 0.8924, 0.3401, 0.8649, 0.3018, 0.8649, 0.3018, 0.8924, 0.3783, 0.8924, 0.3783, 0.8649, 0.3401, 0.8649, 0.3401, 0.8924, 0.4165, 0.8924, 0.4165, 0.8649, 0.3783, 0.8649, 0.3783, 0.8924, 0.4547, 0.8924, 0.4547, 0.8649, 0.4165, 0.8649, 0.4165, 0.8924, 0.4929, 0.8924, 0.4929, 0.8649, 0.4547, 0.8649, 0.4547, 0.8924, 0.5311, 0.8924, 0.5311, 0.8649, 0.4929, 0.8649, 0.4929, 0.8924, 0.1872, 0.8924, 0.1872, 0.8649, 0.149, 0.8649, 0.149, 0.8924, 0.2254, 0.8924, 0.2254, 0.8649, 0.1872, 0.8649, 0.1872, 0.8924, 0.2636, 0.8924, 0.2636, 0.8649, 0.2254, 0.8649, 0.2254, 0.8924, 0.0005849, 0.7941, 0.03866, 0.7973, 0.05349, 0.8326, 0.06832, 0.7973, 0.1064, 0.7941, 0.07748, 0.7691, 0.08619, 0.7319, 0.05349, 0.7517, 0.02079, 0.7319, 0.0295, 0.7691, 0.8407, 0.06278, 0.8788, 0.066, 0.8936, 0.1012, 0.9085, 0.066, 0.9465, 0.06278, 0.9176, 0.03779, 0.9263, 0.0005849, 0.8936, 0.02036, 0.8609, 0.0005849, 0.8696, 0.03779, 0.9246, 0.5867, 0.9246, 0.954, 0.9182, 0.9541, 0.9182, 0.5867, 0.9654, 0.5867, 0.9654, 0.954, 0.959, 0.9541, 0.959, 0.5867, 0.945, 0.5867, 0.945, 0.954, 0.9386, 0.9541, 0.9386, 0.5867, 0.9374, 0.5866, 0.9374, 0.9539, 0.931, 0.954, 0.931, 0.5866, 0.9783, 0.5866, 0.9783, 0.9539, 0.9718, 0.954, 0.9718, 0.5866, 0.9578, 0.5866, 0.9578, 0.9539, 0.9514, 0.954, 0.9514, 0.5866, 0.931, 0.5866, 0.931, 0.954, 0.9246, 0.954, 0.9246, 0.5867, 0.9718, 0.5866, 0.9718, 0.954, 0.9654, 0.954, 0.9654, 0.5867, 0.9514, 0.5866, 0.9514, 0.954, 0.945, 0.954, 0.945, 0.5867])
me_cylinder.use_remesh_preserve_volume = False
me_cylinder.use_remesh_preserve_attributes = False
me_cylinder.use_mirror_vertex_groups = False
me_cylinder.update()

# ---- objects
ob_obj_mobile_000 = bpy.data.objects.new('obj.mobile.000', me_cylinder)
ob_lamp = bpy.data.objects.new('Lamp', light_lamp)
ob_camera = bpy.data.objects.new('Camera', cam_camera)

# ---- transforms, parenting, visibility, modifiers, constraints
ob_obj_mobile_000.location = (0.0, 0.0, 0.0)
ob_obj_mobile_000.rotation_mode = 'QUATERNION'
ob_obj_mobile_000.rotation_quaternion = (1.0, 0.0, 0.0, 0.0)
ob_obj_mobile_000.lineart.crease_threshold = 0.0
ob_lamp.location = (4.076, 1.005, 5.904)
ob_lamp.rotation_euler = (0.6503, 0.05522, 1.866)
ob_lamp.lock_rotations_4d = False
ob_lamp.empty_display_type = 'ARROWS'
ob_lamp.color = (0.0, 0.0, 0.0, 0.0)
ob_lamp.lineart.crease_threshold = 0.0
ob_camera.location = (7.481, -6.508, 5.344)
ob_camera.rotation_euler = (1.109, 0.01082, 0.8149)
ob_camera.lock_rotations_4d = False
ob_camera.empty_display_type = 'ARROWS'
ob_camera.color = (0.0, 0.0, 0.0, 0.0)
ob_camera.display_type = 'WIRE'
ob_camera.lineart.crease_threshold = 0.0

# ---- collection membership
col_collection_1.objects.link(ob_obj_mobile_000)
col_collection_1.objects.link(ob_lamp)
col_collection_1.objects.link(ob_camera)

# ---- scene / render settings (as saved in the file)
scene.camera = ob_camera
scene.frame_start = 1; scene.frame_end = 250; scene.frame_set(1)
scene.render.engine = 'BLENDER_EEVEE_NEXT'
scene.render.resolution_percentage = 50
scene.render.dither_intensity = 0.0
scene.cycles.use_denoising = False
scene.cycles.samples = 10
scene.cycles.sampling_pattern = 'TABULATED_SOBOL'
scene.cycles.light_sampling_threshold = 0.0
scene.cycles.use_adaptive_sampling = False
scene.cycles.use_light_tree = False
scene.cycles.blur_glossy = 0.0
scene.cycles.pixel_filter_type = 'GAUSSIAN'
scene.cycles.sample_clamp_indirect = 0.0
scene.view_settings.view_transform = 'Standard'
bpy.context.view_layer.update()
